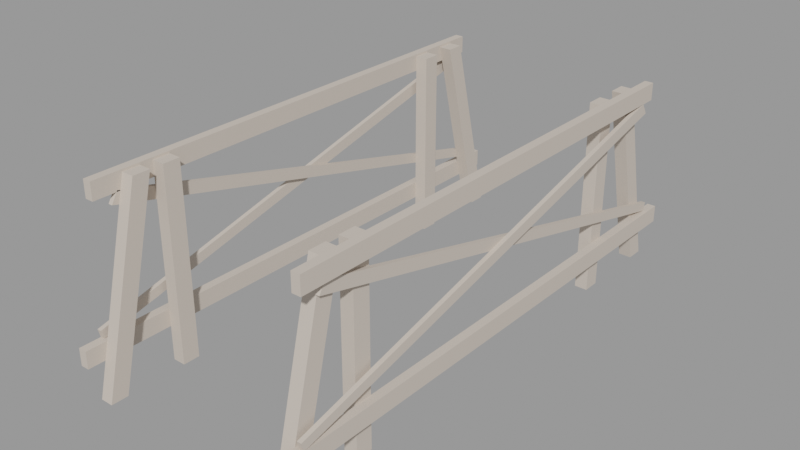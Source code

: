 # Source: train_track_guard_bb01.blend  (saved by Blender 2.92.15; exported with 4.5.12 LTS)
import bpy
from mathutils import Matrix  # noqa: F401  (used for matrix-valued properties, if any)

bpy.ops.wm.read_factory_settings(use_empty=True)
scene = bpy.context.scene
scene.name = 'train_track_guard_bb01.qc'

# ---- collections
col_train_track_guard_bb01 = bpy.data.collections.new('train_track_guard_bb01'); scene.collection.children.link(col_train_track_guard_bb01)

# ---- materials (node trees are filled in below, after node groups)
mat_woodwall_darkbrown001b = bpy.data.materials.new('woodwall_darkbrown001b')
mat_woodwall_darkbrown001b.use_transparent_shadow = False
mat_woodwall_darkbrown001b.diffuse_color = (0.6157, 0.5371, 0.4644, 1.0)

# ---- material node trees

# ---- meshes
me_train_track_guard_bb01_ref = bpy.data.meshes.new('train_track_guard_bb01_ref')
me_train_track_guard_bb01_ref.from_pydata([(-200.0, 16.0, 180.0), (-208.0, 16.0, 180.0), (-208.0, 16.0, 164.0), (-200.0, 16.0, 164.0), (-200.0, 456.0, 180.0), (-208.0, 456.0, 180.0), (-208.0, 456.0, 164.0), (-4e-06, 88.0, 178.0), (-12.0, 88.0, 178.0), (-12.0, 72.0, 178.0), (-3e-06, 72.0, 178.0), (-4e-06, 88.0, 0.0), (-3e-06, 72.0, 0.0), (-12.0, 72.0, 0.0), (-12.0, 88.0, 0.0), (-1.7e-05, 400.0, 178.0), (-12.0, 400.0, 178.0), (-12.0, 384.0, 178.0), (-1.7e-05, 384.0, 178.0), (-1.7e-05, 400.0, 0.0), (-1.7e-05, 384.0, 0.0), (-12.0, 384.0, 0.0), (-12.0, 400.0, 0.0), (-1.9e-05, 436.0, 178.0), (-12.0, 436.0, 178.0), (-12.0, 420.0, 178.0), (-1.8e-05, 420.0, 178.0), (-2.1e-05, 480.0, 0.0), (-2e-05, 464.0, 0.0), (-12.0, 464.0, 0.0), (-12.0, 480.0, 0.0), (-12.0, 44.0, 178.0), (-2e-06, 44.0, 178.0), (-3e-06, 60.0, 178.0), (-12.0, 60.0, 178.0), (-12.0, 1.5e-05, 0.0), (-12.0, 16.0, 0.0), (-1e-06, 16.0, 0.0), (0.0, 1.4e-05, 0.0), (-200.0, 384.0, 178.0), (-188.0, 384.0, 178.0), (-188.0, 400.0, 178.0), (-200.0, 400.0, 178.0), (-200.0, 384.0, 0.0), (-200.0, 400.0, 0.0), (-188.0, 400.0, 0.0), (-188.0, 384.0, 0.0), (-188.0, 436.0, 178.0), (-200.0, 436.0, 178.0), (-200.0, 420.0, 178.0), (-188.0, 420.0, 178.0), (-188.0, 480.0, 0.0), (-188.0, 464.0, 0.0), (-200.0, 464.0, 0.0), (-200.0, 480.0, 0.0), (-200.0, 72.0, 178.0), (-188.0, 72.0, 178.0), (-188.0, 88.0, 178.0), (-200.0, 88.0, 178.0), (-200.0, 72.0, 0.0), (-200.0, 88.0, 0.0), (-188.0, 88.0, 0.0), (-188.0, 72.0, 0.0), (-200.0, 44.0, 178.0), (-188.0, 44.0, 178.0), (-188.0, 60.0, 178.0), (-200.0, 60.0, 178.0), (-200.0, -9e-06, 0.0), (-200.0, 16.0, 0.0), (-188.0, 16.0, 0.0), (-188.0, -8e-06, 0.0), (8.0, 16.0, 180.0), (-1e-06, 16.0, 180.0), (-1e-06, 16.0, 164.0), (8.0, 16.0, 164.0), (8.0, 456.0, 180.0), (8.0, 456.0, 164.0), (-2e-05, 456.0, 164.0), (-2e-05, 456.0, 180.0), (-200.0, -8.0, 48.0), (-208.0, -8.0, 48.0), (-208.0, -8.0, 32.0), (-200.0, -8.0, 32.0), (-200.0, 488.0, 48.0), (-200.0, 488.0, 32.0), (-208.0, 488.0, 32.0), (-208.0, 488.0, 48.0), (8.0, -8.0, 48.0), (0.0, -8.0, 48.0), (0.0, -8.0, 32.0), (8.0, -8.0, 32.0), (8.0, 488.0, 48.0), (8.0, 488.0, 32.0), (-2.1e-05, 488.0, 32.0), (-2.1e-05, 488.0, 48.0), (8.0, 10.0, 56.0), (4.0, 10.0, 56.0), (4.0, 12.0, 48.0), (8.0, 12.0, 48.0), (8.0, 442.0, 164.0), (8.0, 448.0, 154.0), (4.0, 448.0, 154.0), (4.0, 442.0, 164.0), (-204.0, 10.0, 56.0), (-208.0, 10.0, 56.0), (-208.0, 12.0, 48.0), (-204.0, 12.0, 48.0), (-204.0, 442.0, 164.0), (-204.0, 448.0, 154.0), (-208.0, 448.0, 154.0), (-208.0, 442.0, 164.0), (4.0, 474.0, 56.0), (4.0, 472.0, 48.0), (-2.1e-05, 472.0, 48.0), (-2.1e-05, 474.0, 56.0), (4.0, 42.0, 164.0), (-2e-06, 42.0, 164.0), (-2e-06, 36.0, 154.0), (4.0, 36.0, 154.0), (-200.0, 469.8, 57.21), (-200.0, 467.8, 49.21), (-204.0, 467.8, 49.21), (-204.0, 469.8, 57.21), (-200.0, 37.77, 165.2), (-204.0, 37.77, 165.2), (-204.0, 31.77, 155.2), (-200.0, 31.77, 155.2), (-200.0, 456.0, 164.0)], [], [(0, 1, 2), (2, 3, 0), (0, 4, 5), (5, 1, 0), (6, 2, 1), (1, 5, 6), (7, 8, 9), (9, 10, 7), (11, 12, 13), (13, 14, 11), (12, 10, 9), (9, 13, 12), (11, 7, 10), (10, 12, 11), (14, 8, 7), (7, 11, 14), (13, 9, 8), (8, 14, 13), (15, 16, 17), (17, 18, 15), (19, 20, 21), (21, 22, 19), (20, 18, 17), (17, 21, 20), (19, 15, 18), (18, 20, 19), (22, 16, 15), (15, 19, 22), (21, 17, 16), (16, 22, 21), (23, 24, 25), (25, 26, 23), (27, 28, 29), (29, 30, 27), (28, 26, 25), (25, 29, 28), (27, 23, 26), (26, 28, 27), (30, 24, 23), (23, 27, 30), (29, 25, 24), (24, 30, 29), (31, 32, 33), (33, 34, 31), (35, 36, 37), (37, 38, 35), (36, 34, 33), (33, 37, 36), (35, 31, 34), (34, 36, 35), (38, 32, 31), (31, 35, 38), (37, 33, 32), (32, 38, 37), (39, 40, 41), (41, 42, 39), (43, 44, 45), (45, 46, 43), (44, 42, 41), (41, 45, 44), (43, 39, 42), (42, 44, 43), (46, 40, 39), (39, 43, 46), (45, 41, 40), (40, 46, 45), (47, 48, 49), (49, 50, 47), (51, 52, 53), (53, 54, 51), (52, 50, 49), (49, 53, 52), (51, 47, 50), (50, 52, 51), (54, 48, 47), (47, 51, 54), (53, 49, 48), (48, 54, 53), (55, 56, 57), (57, 58, 55), (59, 60, 61), (61, 62, 59), (60, 58, 57), (57, 61, 60), (59, 55, 58), (58, 60, 59), (62, 56, 55), (55, 59, 62), (61, 57, 56), (56, 62, 61), (63, 64, 65), (65, 66, 63), (67, 68, 69), (69, 70, 67), (68, 66, 65), (65, 69, 68), (67, 63, 66), (66, 68, 67), (70, 64, 63), (63, 67, 70), (69, 65, 64), (64, 70, 69), (71, 72, 73), (73, 74, 71), (75, 76, 77), (77, 78, 75), (76, 74, 73), (73, 77, 76), (75, 71, 74), (74, 76, 75), (78, 72, 71), (71, 75, 78), (77, 73, 72), (72, 78, 77), (79, 80, 81), (81, 82, 79), (83, 84, 85), (85, 86, 83), (84, 82, 81), (81, 85, 84), (83, 79, 82), (82, 84, 83), (86, 80, 79), (79, 83, 86), (85, 81, 80), (80, 86, 85), (87, 88, 89), (89, 90, 87), (91, 92, 93), (93, 94, 91), (92, 90, 89), (89, 93, 92), (91, 87, 90), (90, 92, 91), (94, 88, 87), (87, 91, 94), (93, 89, 88), (88, 94, 93), (95, 96, 97), (97, 98, 95), (99, 100, 101), (101, 102, 99), (100, 98, 97), (97, 101, 100), (99, 95, 98), (98, 100, 99), (102, 96, 95), (95, 99, 102), (101, 97, 96), (96, 102, 101), (103, 104, 105), (105, 106, 103), (107, 108, 109), (109, 110, 107), (108, 106, 105), (105, 109, 108), (107, 103, 106), (106, 108, 107), (110, 104, 103), (103, 107, 110), (109, 105, 104), (104, 110, 109), (111, 112, 113), (113, 114, 111), (115, 116, 117), (117, 118, 115), (118, 117, 113), (113, 112, 118), (115, 118, 112), (112, 111, 115), (116, 115, 111), (111, 114, 116), (117, 116, 114), (114, 113, 117), (119, 120, 121), (121, 122, 119), (123, 124, 125), (125, 126, 123), (126, 125, 121), (121, 120, 126), (123, 126, 120), (120, 119, 123), (124, 123, 119), (119, 122, 124), (125, 124, 122), (122, 121, 125), (4, 127, 6), (6, 5, 4), (127, 3, 2), (2, 6, 127), (4, 0, 3), (3, 127, 4)])
me_train_track_guard_bb01_ref.polygons.foreach_set('use_smooth', [True] * 192)
_k = set([(0, 1), (0, 3), (0, 4), (1, 2), (1, 5), (2, 3), (2, 6), (3, 127), (4, 5), (4, 127), (5, 6), (6, 127), (7, 8), (7, 10), (7, 11), (8, 9), (8, 14), (9, 10), (9, 13), (10, 12), (11, 12), (11, 14), (12, 13), (13, 14), (15, 16), (15, 18), (15, 19), (16, 17), (16, 22), (17, 18), (17, 21), (18, 20), (19, 20), (19, 22), (20, 21), (21, 22), (23, 24), (23, 26), (23, 27), (24, 25), (24, 30), (25, 26), (25, 29), (26, 28), (27, 28), (27, 30), (28, 29), (29, 30), (31, 32), (31, 34), (31, 35), (32, 33), (32, 38), (33, 34), (33, 37), (34, 36), (35, 36), (35, 38), (36, 37), (37, 38), (39, 40), (39, 42), (39, 43), (40, 41), (40, 46), (41, 42), (41, 45), (42, 44), (43, 44), (43, 46), (44, 45), (45, 46), (47, 48), (47, 50), (47, 51), (48, 49), (48, 54), (49, 50), (49, 53), (50, 52), (51, 52), (51, 54), (52, 53), (53, 54), (55, 56), (55, 58), (55, 59), (56, 57), (56, 62), (57, 58), (57, 61), (58, 60), (59, 60), (59, 62), (60, 61), (61, 62), (63, 64), (63, 66), (63, 67), (64, 65), (64, 70), (65, 66), (65, 69), (66, 68), (67, 68), (67, 70), (68, 69), (69, 70), (71, 72), (71, 74), (71, 75), (72, 73), (72, 78), (73, 74), (73, 77), (74, 76), (75, 76), (75, 78), (76, 77), (77, 78), (79, 80), (79, 82), (79, 83), (80, 81), (80, 86), (81, 82), (81, 85), (82, 84), (83, 84), (83, 86), (84, 85), (85, 86), (87, 88), (87, 90), (87, 91), (88, 89), (88, 94), (89, 90), (89, 93), (90, 92), (91, 92), (91, 94), (92, 93), (93, 94), (95, 96), (95, 98), (95, 99), (96, 97), (96, 102), (97, 98), (97, 101), (98, 100), (99, 100), (99, 102), (100, 101), (101, 102), (103, 104), (103, 106), (103, 107), (104, 105), (104, 110), (105, 106), (105, 109), (106, 108), (107, 108), (107, 110), (108, 109), (109, 110), (111, 112), (111, 114), (111, 115), (112, 113), (112, 118), (113, 114), (113, 117), (114, 116), (115, 116), (115, 118), (116, 117), (117, 118), (119, 120), (119, 122), (119, 123), (120, 121), (120, 126), (121, 122), (121, 125), (122, 124), (123, 124), (123, 126), (124, 125), (125, 126)])
me_train_track_guard_bb01_ref.attributes.new('sharp_edge', 'BOOLEAN', 'EDGE').data.foreach_set('value', [ (min(e.vertices), max(e.vertices)) in _k for e in me_train_track_guard_bb01_ref.edges])
_uv = me_train_track_guard_bb01_ref.uv_layers.new(name='UVMap')
_uv.uv.foreach_set('vector', [1.089, 0.2469, 1.089, 0.3043, 0.9993, 0.3043, 0.9993, 0.3043, 0.9993, 0.2469, 1.089, 0.2469, 1.291, 0.05764, -0.3648, 0.05764, -0.3648, -0.001748, -0.3648, -0.001748, 1.291, -0.001748, 1.291, 0.05764, -0.3648, 0.05859, 1.291, 0.05859, 1.291, 0.1223, 1.291, 0.1223, -0.3648, 0.1223, -0.3648, 0.05859, 0.4237, 0.2477, 0.4237, 0.3051, 0.3339, 0.3051, 0.3339, 0.3051, 0.3339, 0.2477, 0.4237, 0.2477, 0.3339, 0.2477, 0.4237, 0.2477, 0.4237, 0.3051, 0.4237, 0.3051, 0.3339, 0.3051, 0.3339, 0.2477, -0.1212, 0.2477, 0.8772, 0.2477, 0.8772, 0.3071, 0.8772, 0.3071, -0.1212, 0.3071, -0.1212, 0.2477, -0.1212, 0.3081, 0.8773, 0.3081, 0.8773, 0.3718, 0.8773, 0.3718, -0.1212, 0.3718, -0.1212, 0.3081, -0.1212, 0.2477, 0.8772, 0.2477, 0.8772, 0.3071, 0.8772, 0.3071, -0.1212, 0.3071, -0.1212, 0.2477, -0.1212, 0.3081, 0.8773, 0.3081, 0.8773, 0.3718, 0.8773, 0.3718, -0.1212, 0.3718, -0.1212, 0.3081, 0.4237, 0.0588, 0.4237, 0.1162, 0.3339, 0.1162, 0.3339, 0.1162, 0.3339, 0.0588, 0.4237, 0.0588, 0.3339, 0.0588, 0.4237, 0.0588, 0.4237, 0.1162, 0.4237, 0.1162, 0.3339, 0.1162, 0.3339, 0.0588, -0.1212, 0.0588, 0.8772, 0.0588, 0.8772, 0.1182, 0.8772, 0.1182, -0.1212, 0.1182, -0.1212, 0.0588, -0.1212, 0.1191, 0.8773, 0.1191, 0.8773, 0.1828, 0.8773, 0.1828, -0.1212, 0.1828, -0.1212, 0.1191, -0.1212, 0.0588, 0.8772, 0.0588, 0.8772, 0.1182, 0.8772, 0.1182, -0.1212, 0.1182, -0.1212, 0.0588, -0.1212, 0.1191, 0.8773, 0.1191, 0.8773, 0.1828, 0.8773, 0.1828, -0.1212, 0.1828, -0.1212, 0.1191, 0.4237, 0.0588, 0.4237, 0.1162, 0.3339, 0.1162, 0.3339, 0.1162, 0.3339, 0.0588, 0.4237, 0.0588, 0.3339, 0.0588, 0.4237, 0.0588, 0.4237, 0.1162, 0.4237, 0.1162, 0.3339, 0.1162, 0.3339, 0.0588, -0.1212, 0.0588, 0.8772, 0.0588, 0.8772, 0.1182, 0.8772, 0.1182, -0.1212, 0.1182, -0.1212, 0.0588, -0.1212, 0.1191, 0.8773, 0.1191, 0.8773, 0.1828, 0.8773, 0.1828, -0.1212, 0.1828, -0.1212, 0.1191, -0.1212, 0.0588, 0.8772, 0.0588, 0.8772, 0.1182, 0.8772, 0.1182, -0.1212, 0.1182, -0.1212, 0.0588, -0.1212, 0.1191, 0.8773, 0.1191, 0.8773, 0.1828, 0.8773, 0.1828, -0.1212, 0.1828, -0.1212, 0.1191, 0.4271, -0.1253, 0.4271, -0.06787, 0.3372, -0.06787, 0.3372, -0.06787, 0.3372, -0.1253, 0.4271, -0.1253, 0.3372, -0.1253, 0.4271, -0.1253, 0.4271, -0.06787, 0.4271, -0.06787, 0.3372, -0.06787, 0.3372, -0.1253, -0.1179, -0.1253, 0.8806, -0.1253, 0.8806, -0.06589, 0.8806, -0.06589, -0.1179, -0.06589, -0.1179, -0.1253, -0.1179, -0.06494, 0.8807, -0.06494, 0.8807, -0.001262, 0.8807, -0.001262, -0.1179, -0.001262, -0.1179, -0.06494, -0.1179, -0.1253, 0.8806, -0.1253, 0.8806, -0.06589, 0.8806, -0.06589, -0.1179, -0.06589, -0.1179, -0.1253, -0.1179, -0.06494, 0.8807, -0.06494, 0.8807, -0.001262, 0.8807, -0.001262, -0.1179, -0.001262, -0.1179, -0.06494, 0.4237, 0.2477, 0.4237, 0.3051, 0.3339, 0.3051, 0.3339, 0.3051, 0.3339, 0.2477, 0.4237, 0.2477, 0.3339, 0.2477, 0.4237, 0.2477, 0.4237, 0.3051, 0.4237, 0.3051, 0.3339, 0.3051, 0.3339, 0.2477, -0.1212, 0.2477, 0.8772, 0.2477, 0.8772, 0.3071, 0.8772, 0.3071, -0.1212, 0.3071, -0.1212, 0.2477, -0.1212, 0.3081, 0.8773, 0.3081, 0.8773, 0.3718, 0.8773, 0.3718, -0.1212, 0.3718, -0.1212, 0.3081, -0.1212, 0.2477, 0.8772, 0.2477, 0.8772, 0.3071, 0.8772, 0.3071, -0.1212, 0.3071, -0.1212, 0.2477, -0.1212, 0.3081, 0.8773, 0.3081, 0.8773, 0.3718, 0.8773, 0.3718, -0.1212, 0.3718, -0.1212, 0.3081, 0.4271, -0.1253, 0.4271, -0.06787, 0.3372, -0.06787, 0.3372, -0.06787, 0.3372, -0.1253, 0.4271, -0.1253, 0.3372, -0.1253, 0.4271, -0.1253, 0.4271, -0.06787, 0.4271, -0.06787, 0.3372, -0.06787, 0.3372, -0.1253, -0.1179, -0.1253, 0.8806, -0.1253, 0.8806, -0.06589, 0.8806, -0.06589, -0.1179, -0.06589, -0.1179, -0.1253, -0.1179, -0.06494, 0.8807, -0.06494, 0.8807, -0.001262, 0.8807, -0.001262, -0.1179, -0.001262, -0.1179, -0.06494, -0.1179, -0.1253, 0.8806, -0.1253, 0.8806, -0.06589, 0.8806, -0.06589, -0.1179, -0.06589, -0.1179, -0.1253, -0.1179, -0.06494, 0.8807, -0.06494, 0.8807, -0.001262, 0.8807, -0.001262, -0.1179, -0.001262, -0.1179, -0.06494, 0.4237, 0.0588, 0.4237, 0.1162, 0.3339, 0.1162, 0.3339, 0.1162, 0.3339, 0.0588, 0.4237, 0.0588, 0.3339, 0.0588, 0.4237, 0.0588, 0.4237, 0.1162, 0.4237, 0.1162, 0.3339, 0.1162, 0.3339, 0.0588, -0.1212, 0.0588, 0.8772, 0.0588, 0.8772, 0.1182, 0.8772, 0.1182, -0.1212, 0.1182, -0.1212, 0.0588, -0.1212, 0.1191, 0.8773, 0.1191, 0.8773, 0.1828, 0.8773, 0.1828, -0.1212, 0.1828, -0.1212, 0.1191, -0.1212, 0.0588, 0.8772, 0.0588, 0.8772, 0.1182, 0.8772, 0.1182, -0.1212, 0.1182, -0.1212, 0.0588, -0.1212, 0.1191, 0.8773, 0.1191, 0.8773, 0.1828, 0.8773, 0.1828, -0.1212, 0.1828, -0.1212, 0.1191, 0.4237, 0.0588, 0.4237, 0.1162, 0.3339, 0.1162, 0.3339, 0.1162, 0.3339, 0.0588, 0.4237, 0.0588, 0.3339, 0.0588, 0.4237, 0.0588, 0.4237, 0.1162, 0.4237, 0.1162, 0.3339, 0.1162, 0.3339, 0.0588, -0.1212, 0.0588, 0.8772, 0.0588, 0.8772, 0.1182, 0.8772, 0.1182, -0.1212, 0.1182, -0.1212, 0.0588, -0.1212, 0.1191, 0.8773, 0.1191, 0.8773, 0.1828, 0.8773, 0.1828, -0.1212, 0.1828, -0.1212, 0.1191, -0.1212, 0.0588, 0.8772, 0.0588, 0.8772, 0.1182, 0.8772, 0.1182, -0.1212, 0.1182, -0.1212, 0.0588, -0.1212, 0.1191, 0.8773, 0.1191, 0.8773, 0.1828, 0.8773, 0.1828, -0.1212, 0.1828, -0.1212, 0.1191, 1.089, 0.2469, 1.089, 0.3043, 0.9993, 0.3043, 0.9993, 0.3043, 0.9993, 0.2469, 1.089, 0.2469, 0.9993, 0.2469, 1.089, 0.2469, 1.089, 0.3043, 1.089, 0.3043, 0.9993, 0.3043, 0.9993, 0.2469, -0.3648, -0.001748, 1.291, -0.001748, 1.291, 0.05764, 1.291, 0.05764, -0.3648, 0.05764, -0.3648, -0.001748, -0.3648, 0.05859, 1.291, 0.05859, 1.291, 0.1223, 1.291, 0.1223, -0.3648, 0.1223, -0.3648, 0.05859, -0.3648, -0.001748, 1.291, -0.001748, 1.291, 0.05764, 1.291, 0.05764, -0.3648, 0.05764, -0.3648, -0.001748, -0.3648, 0.05859, 1.291, 0.05859, 1.291, 0.1223, 1.291, 0.1223, -0.3648, 0.1223, -0.3648, 0.05859, 1.098, 0.1247, 1.098, 0.1821, 1.008, 0.1821, 1.008, 0.1821, 1.008, 0.1247, 1.098, 0.1247, 1.008, 0.1247, 1.098, 0.1247, 1.098, 0.1821, 1.098, 0.1821, 1.008, 0.1821, 1.008, 0.1247, -0.3562, -0.124, 1.299, -0.124, 1.299, -0.06457, 1.299, -0.06457, -0.3562, -0.06457, -0.3562, -0.124, -0.3562, -0.06362, 1.299, -0.06362, 1.299, 5.9e-05, 1.299, 5.9e-05, -0.3562, 5.9e-05, -0.3562, -0.06362, -0.3562, -0.124, 1.299, -0.124, 1.299, -0.06457, 1.299, -0.06457, -0.3562, -0.06457, -0.3562, -0.124, -0.3562, -0.06362, 1.299, -0.06362, 1.299, 5.9e-05, 1.299, 5.9e-05, -0.3562, 5.9e-05, -0.3562, -0.06362, 1.098, 0.1247, 1.098, 0.1821, 1.008, 0.1821, 1.008, 0.1821, 1.008, 0.1247, 1.098, 0.1247, 1.008, 0.1247, 1.098, 0.1247, 1.098, 0.1821, 1.098, 0.1821, 1.008, 0.1821, 1.008, 0.1247, -0.3562, -0.124, 1.299, -0.124, 1.299, -0.06457, 1.299, -0.06457, -0.3562, -0.06457, -0.3562, -0.124, -0.3562, -0.06362, 1.299, -0.06362, 1.299, 5.9e-05, 1.299, 5.9e-05, -0.3562, 5.9e-05, -0.3562, -0.06362, -0.3562, -0.124, 1.299, -0.124, 1.299, -0.06457, 1.299, -0.06457, -0.3562, -0.06457, -0.3562, -0.124, -0.3562, -0.06362, 1.299, -0.06362, 1.299, 5.9e-05, 1.299, 5.9e-05, -0.3562, 5.9e-05, -0.3562, -0.06362, 1.098, 0.1247, 1.098, 0.1821, 1.008, 0.1821, 1.008, 0.1821, 1.008, 0.1247, 1.098, 0.1247, 1.008, 0.1247, 1.098, 0.1247, 1.098, 0.1821, 1.098, 0.1821, 1.008, 0.1821, 1.008, 0.1247, -0.5038, -0.2528, 1.449, -0.2528, 1.449, -0.1934, 1.449, -0.1934, -0.5038, -0.1934, -0.5038, -0.2528, -0.5038, -0.1924, 1.45, -0.1924, 1.45, -0.1288, 1.45, -0.1288, -0.5038, -0.1288, -0.5038, -0.1924, -0.5038, -0.2528, 1.449, -0.2528, 1.449, -0.1934, 1.449, -0.1934, -0.5038, -0.1934, -0.5038, -0.2528, -0.5038, -0.1924, 1.45, -0.1924, 1.45, -0.1288, 1.45, -0.1288, -0.5038, -0.1288, -0.5038, -0.1924, 1.098, 0.1247, 1.098, 0.1821, 1.008, 0.1821, 1.008, 0.1821, 1.008, 0.1247, 1.098, 0.1247, 1.008, 0.1247, 1.098, 0.1247, 1.098, 0.1821, 1.098, 0.1821, 1.008, 0.1821, 1.008, 0.1247, -0.5038, -0.2528, 1.449, -0.2528, 1.449, -0.1934, 1.449, -0.1934, -0.5038, -0.1934, -0.5038, -0.2528, -0.5038, -0.1924, 1.45, -0.1924, 1.45, -0.1288, 1.45, -0.1288, -0.5038, -0.1288, -0.5038, -0.1924, -0.5038, -0.2528, 1.449, -0.2528, 1.449, -0.1934, 1.449, -0.1934, -0.5038, -0.1934, -0.5038, -0.2528, -0.5038, -0.1924, 1.45, -0.1924, 1.45, -0.1288, 1.45, -0.1288, -0.5038, -0.1288, -0.5038, -0.1924, 1.098, 0.1247, 1.008, 0.1247, 1.008, 0.1821, 1.008, 0.1821, 1.098, 0.1821, 1.098, 0.1247, 1.008, 0.1247, 1.008, 0.1821, 1.098, 0.1821, 1.098, 0.1821, 1.098, 0.1247, 1.008, 0.1247, -0.5056, -0.4417, -0.5056, -0.3823, 1.448, -0.3823, 1.448, -0.3823, 1.448, -0.4417, -0.5056, -0.4417, -0.5056, -0.3814, -0.5056, -0.3177, 1.448, -0.3177, 1.448, -0.3177, 1.448, -0.3814, -0.5056, -0.3814, -0.5056, -0.4417, -0.5056, -0.3823, 1.448, -0.3823, 1.448, -0.3823, 1.448, -0.4417, -0.5056, -0.4417, -0.5056, -0.3814, -0.5056, -0.3177, 1.448, -0.3177, 1.448, -0.3177, 1.448, -0.3814, -0.5056, -0.3814, 1.098, 0.1247, 1.008, 0.1247, 1.008, 0.1821, 1.008, 0.1821, 1.098, 0.1821, 1.098, 0.1247, 1.008, 0.1247, 1.008, 0.1821, 1.098, 0.1821, 1.098, 0.1821, 1.098, 0.1247, 1.008, 0.1247, -0.5056, -0.4417, -0.5056, -0.3823, 1.448, -0.3823, 1.448, -0.3823, 1.448, -0.4417, -0.5056, -0.4417, -0.5056, -0.3814, -0.5056, -0.3177, 1.448, -0.3177, 1.448, -0.3177, 1.448, -0.3814, -0.5056, -0.3814, -0.5056, -0.4417, -0.5056, -0.3823, 1.448, -0.3823, 1.448, -0.3823, 1.448, -0.4417, -0.5056, -0.4417, -0.5056, -0.3814, -0.5056, -0.3177, 1.448, -0.3177, 1.448, -0.3177, 1.448, -0.3814, -0.5056, -0.3814, 0.9993, 0.2469, 1.089, 0.2469, 1.089, 0.3043, 1.089, 0.3043, 0.9993, 0.3043, 0.9993, 0.2469, -0.3648, -0.001748, 1.291, -0.001748, 1.291, 0.05764, 1.291, 0.05764, -0.3648, 0.05764, -0.3648, -0.001748, -0.3648, 0.05859, 1.291, 0.05859, 1.291, 0.1223, 1.291, 0.1223, -0.3648, 0.1223, -0.3648, 0.05859])
me_train_track_guard_bb01_ref.materials.append(mat_woodwall_darkbrown001b)
me_train_track_guard_bb01_ref.use_remesh_fix_poles = True
me_train_track_guard_bb01_ref.use_remesh_preserve_attributes = False
me_train_track_guard_bb01_ref.use_mirror_vertex_groups = False
me_train_track_guard_bb01_ref.update()
me_train_track_guard_bb01_ref.normals_split_custom_set([tuple(v) for v in zip(*[iter([1.192e-07, -1.0, 0.0, 1.192e-07, -1.0, 0.0, 1.192e-07, -1.0, 0.0, 1.192e-07, -1.0, 0.0, 1.192e-07, -1.0, 0.0, 1.192e-07, -1.0, 0.0, -9.641e-08, 0.0, 1.0, 0.0, 0.0, 1.0, -1.128e-09, 0.0, 1.0, -1.128e-09, 0.0, 1.0, -9.753e-08, 0.0, 1.0, -9.641e-08, 0.0, 1.0, -1.0, -6.775e-08, 0.0, -1.0, 0.0, 0.0, -1.0, -1.604e-09, 0.0, -1.0, -1.604e-09, 0.0, -1.0, -6.936e-08, 0.0, -1.0, -6.775e-08, 0.0, 0.0, 0.0, 1.0, 0.0, 0.0, 1.0, 0.0, 0.0, 1.0, 0.0, 0.0, 1.0, 0.0, 0.0, 1.0, 0.0, 0.0, 1.0, 0.0, 0.0, -1.0, 0.0, 0.0, -1.0, 0.0, 0.0, -1.0, 0.0, 0.0, -1.0, 0.0, 0.0, -1.0, 0.0, 0.0, -1.0, 0.0, -1.0, 0.0, 0.0, -1.0, 0.0, 0.0, -1.0, 0.0, 0.0, -1.0, 0.0, 0.0, -1.0, 0.0, 0.0, -1.0, 0.0, 1.0, 6.25e-08, 0.0, 1.0, 6.25e-08, 0.0, 1.0, 6.25e-08, 0.0, 1.0, 6.25e-08, 0.0, 1.0, 6.25e-08, 0.0, 1.0, 6.25e-08, 0.0, 0.0, 1.0, 0.0, 0.0, 1.0, 0.0, 0.0, 1.0, 0.0, 0.0, 1.0, 0.0, 0.0, 1.0, 0.0, 0.0, 1.0, 0.0, -1.0, -9.782e-09, 0.0, -1.0, -1.714e-07, 0.0, -1.0, -1.617e-07, 0.0, -1.0, -1.617e-07, 0.0, -1.0, 0.0, 0.0, -1.0, -9.782e-09, 0.0, 0.0, 0.0, 1.0, 0.0, 0.0, 1.0, 0.0, 0.0, 1.0, 0.0, 0.0, 1.0, 0.0, 0.0, 1.0, 0.0, 0.0, 1.0, 0.0, 0.0, -1.0, 0.0, 0.0, -1.0, 0.0, 0.0, -1.0, 0.0, 0.0, -1.0, 0.0, 0.0, -1.0, 0.0, 0.0, -1.0, 0.0, -1.0, 0.0, 0.0, -1.0, 0.0, 0.0, -1.0, 0.0, 0.0, -1.0, 0.0, 0.0, -1.0, 0.0, 0.0, -1.0, 0.0, 1.0, 0.0, 0.0, 1.0, 0.0, 0.0, 1.0, 0.0, 0.0, 1.0, 0.0, 0.0, 1.0, 0.0, 0.0, 1.0, 0.0, 0.0, 0.0, 1.0, 0.0, 0.0, 1.0, 0.0, 0.0, 1.0, 0.0, 0.0, 1.0, 0.0, 0.0, 1.0, 0.0, 0.0, 1.0, 0.0, -1.0, 0.0, 0.0, -1.0, 0.0, 0.0, -1.0, 0.0, 0.0, -1.0, 0.0, 0.0, -1.0, 0.0, 0.0, -1.0, 0.0, 0.0, 0.0, 0.0, 1.0, 0.0, 0.0, 1.0, 0.0, 0.0, 1.0, 0.0, 0.0, 1.0, 0.0, 0.0, 1.0, 0.0, 0.0, 1.0, 0.0, 0.0, -1.0, 0.0, 0.0, -1.0, 0.0, 0.0, -1.0, 0.0, 0.0, -1.0, 0.0, 0.0, -1.0, 0.0, 0.0, -1.0, 0.0, -0.9708, -0.24, 0.0, -0.9708, -0.24, 0.0, -0.9708, -0.24, 0.0, -0.9708, -0.24, 0.0, -0.9708, -0.24, 0.0, -0.9708, -0.24, 1.0, 6.25e-08, 4.213e-09, 1.0, 6.25e-08, 4.213e-09, 1.0, 6.25e-08, 4.213e-09, 1.0, 6.25e-08, 4.213e-09, 1.0, 6.25e-08, 4.213e-09, 1.0, 6.25e-08, 4.213e-09, 0.0, 0.9708, 0.24, 0.0, 0.9708, 0.24, 0.0, 0.9708, 0.24, 0.0, 0.9708, 0.24, 0.0, 0.9708, 0.24, 0.0, 0.9708, 0.24, -1.0, -1.633e-07, -4.018e-09, -1.0, 0.0, -4.018e-09, -1.0, -8.159e-09, -4.018e-09, -1.0, -8.159e-09, -4.018e-09, -1.0, -1.714e-07, -4.018e-09, -1.0, -1.633e-07, -4.018e-09, 0.0, 0.0, 1.0, 0.0, 0.0, 1.0, 0.0, 0.0, 1.0, 0.0, 0.0, 1.0, 0.0, 0.0, 1.0, 0.0, 0.0, 1.0, 0.0, 0.0, -1.0, 0.0, 0.0, -1.0, 0.0, 0.0, -1.0, 0.0, 0.0, -1.0, 0.0, 0.0, -1.0, 0.0, 0.0, -1.0, 0.0, 0.9708, -0.24, 0.0, 0.9708, -0.24, 0.0, 0.9708, -0.24, 0.0, 0.9708, -0.24, 0.0, 0.9708, -0.24, 0.0, 0.9708, -0.24, -1.0, 0.0, 4.018e-09, -1.0, 0.0, 4.018e-09, -1.0, 0.0, 4.018e-09, -1.0, 0.0, 4.018e-09, -1.0, 0.0, 4.018e-09, -1.0, 0.0, 4.018e-09, 0.0, -0.9708, 0.24, 0.0, -0.9708, 0.24, 0.0, -0.9708, 0.24, 0.0, -0.9708, 0.24, 0.0, -0.9708, 0.24, 0.0, -0.9708, 0.24, 1.0, 6.25e-08, -4.213e-09, 1.0, 6.25e-08, -4.213e-09, 1.0, 6.25e-08, -4.213e-09, 1.0, 6.25e-08, -4.213e-09, 1.0, 6.25e-08, -4.213e-09, 1.0, 6.25e-08, -4.213e-09, 0.0, 0.0, 1.0, 0.0, 0.0, 1.0, 0.0, 0.0, 1.0, 0.0, 0.0, 1.0, 0.0, 0.0, 1.0, 0.0, 0.0, 1.0, 0.0, 0.0, -1.0, 0.0, 0.0, -1.0, 0.0, 0.0, -1.0, 0.0, 0.0, -1.0, 0.0, 0.0, -1.0, 0.0, 0.0, -1.0, 0.0, 1.0, 0.0, 0.0, 1.0, 0.0, 0.0, 1.0, 0.0, 0.0, 1.0, 0.0, 0.0, 1.0, 0.0, 0.0, 1.0, 0.0, -1.0, 0.0, 0.0, -1.0, 0.0, 0.0, -1.0, 0.0, 0.0, -1.0, 0.0, 0.0, -1.0, 0.0, 0.0, -1.0, 0.0, 0.0, 0.0, -1.0, 0.0, 0.0, -1.0, 0.0, 0.0, -1.0, 0.0, 0.0, -1.0, 0.0, 0.0, -1.0, 0.0, 0.0, -1.0, 0.0, 1.0, 0.0, 0.0, 1.0, 0.0, 0.0, 1.0, 0.0, 0.0, 1.0, 0.0, 0.0, 1.0, 0.0, 0.0, 1.0, 0.0, 0.0, 0.0, 0.0, 1.0, 0.0, 0.0, 1.0, 0.0, 0.0, 1.0, 0.0, 0.0, 1.0, 0.0, 0.0, 1.0, 0.0, 0.0, 1.0, 0.0, 0.0, -1.0, 0.0, 0.0, -1.0, 0.0, 0.0, -1.0, 0.0, 0.0, -1.0, 0.0, 0.0, -1.0, 0.0, 0.0, -1.0, 0.0, -0.9708, -0.24, 0.0, -0.9708, -0.24, 0.0, -0.9708, -0.24, 0.0, -0.9708, -0.24, 0.0, -0.9708, -0.24, 0.0, -0.9708, -0.24, 1.0, 0.0, 8.572e-08, 1.0, 0.0, 8.572e-08, 1.0, 0.0, 8.572e-08, 1.0, 0.0, 8.572e-08, 1.0, 0.0, 8.572e-08, 1.0, 0.0, 8.572e-08, 0.0, 0.9708, 0.24, 0.0, 0.9708, 0.24, 0.0, 0.9708, 0.24, 0.0, 0.9708, 0.24, 0.0, 0.9708, 0.24, 0.0, 0.9708, 0.24, -1.0, 0.0, -8.572e-08, -1.0, 0.0, -8.572e-08, -1.0, 0.0, -8.572e-08, -1.0, 0.0, -8.572e-08, -1.0, 0.0, -8.572e-08, -1.0, 0.0, -8.572e-08, 0.0, 0.0, 1.0, 0.0, 0.0, 1.0, 0.0, 0.0, 1.0, 0.0, 0.0, 1.0, 0.0, 0.0, 1.0, 0.0, 0.0, 1.0, 0.0, 0.0, -1.0, 0.0, 0.0, -1.0, 0.0, 0.0, -1.0, 0.0, 0.0, -1.0, 0.0, 0.0, -1.0, 0.0, 0.0, -1.0, 0.0, 1.0, 0.0, 0.0, 1.0, 0.0, 0.0, 1.0, 0.0, 0.0, 1.0, 0.0, 0.0, 1.0, 0.0, 0.0, 1.0, 0.0, -1.0, 0.0, 0.0, -1.0, 0.0, 0.0, -1.0, 0.0, 0.0, -1.0, 0.0, 0.0, -1.0, 0.0, 0.0, -1.0, 0.0, 0.0, 0.0, -1.0, 0.0, 0.0, -1.0, 0.0, 0.0, -1.0, 0.0, 0.0, -1.0, 0.0, 0.0, -1.0, 0.0, 0.0, -1.0, 0.0, 1.0, 0.0, 0.0, 1.0, 0.0, 0.0, 1.0, 0.0, 0.0, 1.0, 0.0, 0.0, 1.0, 0.0, 0.0, 1.0, 0.0, 0.0, 0.0, 0.0, 1.0, 0.0, 0.0, 1.0, 0.0, 0.0, 1.0, 0.0, 0.0, 1.0, 0.0, 0.0, 1.0, 0.0, 0.0, 1.0, 0.0, 0.0, -1.0, 0.0, 0.0, -1.0, 0.0, 0.0, -1.0, 0.0, 0.0, -1.0, 0.0, 0.0, -1.0, 0.0, 0.0, -1.0, 0.0, 0.9708, -0.24, 0.0, 0.9708, -0.24, 0.0, 0.9708, -0.24, 0.0, 0.9708, -0.24, 0.0, 0.9708, -0.24, 0.0, 0.9708, -0.24, -1.0, 0.0, 0.0, -1.0, 0.0, 0.0, -1.0, 0.0, 0.0, -1.0, 0.0, 0.0, -1.0, 0.0, 0.0, -1.0, 0.0, 0.0, 0.0, -0.9708, 0.24, 0.0, -0.9708, 0.24, 0.0, -0.9708, 0.24, 0.0, -0.9708, 0.24, 0.0, -0.9708, 0.24, 0.0, -0.9708, 0.24, 1.0, 0.0, 0.0, 1.0, 0.0, 0.0, 1.0, 0.0, 0.0, 1.0, 0.0, 0.0, 1.0, 0.0, 0.0, 1.0, 0.0, 0.0, 0.0, -1.0, 0.0, 0.0, -1.0, 0.0, 0.0, -1.0, 0.0, 0.0, -1.0, 0.0, 0.0, -1.0, 0.0, 0.0, -1.0, 0.0, 0.0, 1.0, 0.0, 0.0, 1.0, 0.0, 0.0, 1.0, 0.0, 0.0, 1.0, 0.0, 0.0, 1.0, 0.0, 0.0, 1.0, 0.0, 0.0, 0.0, -1.0, 0.0, 0.0, -1.0, 0.0, 0.0, -1.0, 0.0, 0.0, -1.0, 0.0, 0.0, -1.0, 0.0, 0.0, -1.0, 1.0, 4.552e-08, 0.0, 1.0, 4.552e-08, 0.0, 1.0, 4.552e-08, 0.0, 1.0, 4.552e-08, 0.0, 1.0, 4.552e-08, 0.0, 1.0, 4.552e-08, 0.0, 0.0, 0.0, 1.0, 0.0, 0.0, 1.0, 0.0, 0.0, 1.0, 0.0, 0.0, 1.0, 0.0, 0.0, 1.0, 0.0, 0.0, 1.0, -1.0, -4.318e-08, 0.0, -1.0, -4.318e-08, 0.0, -1.0, -4.318e-08, 0.0, -1.0, -4.318e-08, 0.0, -1.0, -4.318e-08, 0.0, -1.0, -4.318e-08, 0.0, 1.192e-07, -1.0, 0.0, 1.192e-07, -1.0, 0.0, 1.192e-07, -1.0, 0.0, 1.192e-07, -1.0, 0.0, 1.192e-07, -1.0, 0.0, 1.192e-07, -1.0, 0.0, 0.0, 1.0, 0.0, 0.0, 1.0, 0.0, 0.0, 1.0, 0.0, 0.0, 1.0, 0.0, 0.0, 1.0, 0.0, 0.0, 1.0, 0.0, 1.579e-10, 0.0, -1.0, 1.538e-08, 0.0, -1.0, 1.522e-08, 0.0, -1.0, 1.522e-08, 0.0, -1.0, 0.0, 0.0, -1.0, 1.579e-10, 0.0, -1.0, 1.0, 6.026e-08, 0.0, 1.0, 0.0, 0.0, 1.0, 1.263e-09, 0.0, 1.0, 1.263e-09, 0.0, 1.0, 6.153e-08, 0.0, 1.0, 6.026e-08, 0.0, -2.368e-10, 0.0, 1.0, -2.307e-08, 0.0, 1.0, -2.284e-08, 0.0, 1.0, -2.284e-08, 0.0, 1.0, 0.0, 0.0, 1.0, -2.368e-10, 0.0, 1.0, -1.0, -6.026e-08, 0.0, -1.0, 0.0, 0.0, -1.0, -1.263e-09, 0.0, -1.0, -1.263e-09, 0.0, -1.0, -6.153e-08, 0.0, -1.0, -6.026e-08, 0.0, 0.0, -1.0, 0.0, 0.0, -1.0, 0.0, 0.0, -1.0, 0.0, 0.0, -1.0, 0.0, 0.0, -1.0, 0.0, 0.0, -1.0, 0.0, 0.0, 1.0, 0.0, 0.0, 1.0, 0.0, 0.0, 1.0, 0.0, 0.0, 1.0, 0.0, 0.0, 1.0, 0.0, 0.0, 1.0, 0.0, 0.0, 0.0, -1.0, 0.0, 0.0, -1.0, 0.0, 0.0, -1.0, 0.0, 0.0, -1.0, 0.0, 0.0, -1.0, 0.0, 0.0, -1.0, 1.0, 4.23e-08, 0.0, 1.0, 4.23e-08, 0.0, 1.0, 4.23e-08, 0.0, 1.0, 4.23e-08, 0.0, 1.0, 4.23e-08, 0.0, 1.0, 4.23e-08, 0.0, 0.0, 0.0, 1.0, 0.0, 0.0, 1.0, 0.0, 0.0, 1.0, 0.0, 0.0, 1.0, 0.0, 0.0, 1.0, 0.0, 0.0, 1.0, -1.0, -4.234e-08, 0.0, -1.0, -4.234e-08, 0.0, -1.0, -4.234e-08, 0.0, -1.0, -4.234e-08, 0.0, -1.0, -4.234e-08, 0.0, -1.0, -4.234e-08, 0.0, 0.0, -0.9701, -0.2425, 0.0, -0.9701, -0.2425, 0.0, -0.9701, -0.2425, 0.0, -0.9701, -0.2425, 0.0, -0.9701, -0.2425, 0.0, -0.9701, -0.2425, 0.0, 0.8575, 0.5145, 0.0, 0.8575, 0.5145, 0.0, 0.8575, 0.5145, 0.0, 0.8575, 0.5145, 0.0, 0.8575, 0.5145, 0.0, 0.8575, 0.5145, 0.0, 0.2362, -0.9717, 0.0, 0.2362, -0.9717, 0.0, 0.2362, -0.9717, 0.0, 0.2362, -0.9717, 0.0, 0.2362, -0.9717, 0.0, 0.2362, -0.9717, 1.0, 3.057e-08, 2.392e-08, 1.0, 3.324e-08, 1.091e-08, 1.0, 3.32e-08, 1.112e-08, 1.0, 3.32e-08, 1.112e-08, 1.0, 3.054e-08, 2.405e-08, 1.0, 3.057e-08, 2.392e-08, 0.0, -0.2425, 0.9701, 0.0, -0.2425, 0.9701, 0.0, -0.2425, 0.9701, 0.0, -0.2425, 0.9701, 0.0, -0.2425, 0.9701, 0.0, -0.2425, 0.9701, -1.0, -5.369e-08, 5.887e-08, -1.0, -4.949e-08, -1.083e-08, -1.0, -4.956e-08, -9.707e-09, -1.0, -4.956e-08, -9.707e-09, -1.0, -5.375e-08, 5.989e-08, -1.0, -5.369e-08, 5.887e-08, 3.296e-07, -0.9701, -0.2425, 4.626e-07, -0.9701, -0.2425, 1.33e-07, -0.9701, -0.2425, 1.33e-07, -0.9701, -0.2425, 0.0, -0.9701, -0.2425, 3.296e-07, -0.9701, -0.2425, 0.0, 0.8575, 0.5145, 0.0, 0.8575, 0.5145, 0.0, 0.8575, 0.5145, 0.0, 0.8575, 0.5145, 0.0, 0.8575, 0.5145, 0.0, 0.8575, 0.5145, 2.893e-10, 0.2362, -0.9717, 5.101e-08, 0.2362, -0.9717, 5.072e-08, 0.2362, -0.9717, 5.072e-08, 0.2362, -0.9717, 0.0, 0.2362, -0.9717, 2.893e-10, 0.2362, -0.9717, 1.0, 4.838e-08, 1.823e-08, 1.0, 0.0, 8.311e-09, 1.0, 7.745e-10, 8.47e-09, 1.0, 7.745e-10, 8.47e-09, 1.0, 4.887e-08, 1.833e-08, 1.0, 4.838e-08, 1.823e-08, -3.431e-10, -0.2425, 0.9701, -5.997e-08, -0.2425, 0.9701, -5.962e-08, -0.2425, 0.9701, -5.962e-08, -0.2425, 0.9701, 0.0, -0.2425, 0.9701, -3.431e-10, -0.2425, 0.9701, -1.0, -9.686e-08, -1.828e-08, -1.0, 0.0, -8.248e-09, -1.0, -1.555e-09, -8.409e-09, -1.0, -1.555e-09, -8.409e-09, -1.0, -9.829e-08, -1.843e-08, -1.0, -9.686e-08, -1.828e-08, 0.0, 0.9701, -0.2425, 0.0, 0.9701, -0.2425, 0.0, 0.9701, -0.2425, 0.0, 0.9701, -0.2425, 0.0, 0.9701, -0.2425, 0.0, 0.9701, -0.2425, 0.0, -0.8575, 0.5145, 0.0, -0.8575, 0.5145, 0.0, -0.8575, 0.5145, 0.0, -0.8575, 0.5145, 0.0, -0.8575, 0.5145, 0.0, -0.8575, 0.5145, 0.0, -0.2362, -0.9717, 0.0, -0.2362, -0.9717, 0.0, -0.2362, -0.9717, 0.0, -0.2362, -0.9717, 0.0, -0.2362, -0.9717, 0.0, -0.2362, -0.9717, 1.0, 2.469e-08, -2.278e-08, 1.0, 2.443e-08, -2.291e-08, 1.0, 4.946e-08, -1.059e-08, 1.0, 4.946e-08, -1.059e-08, 1.0, 4.987e-08, -1.039e-08, 1.0, 2.469e-08, -2.278e-08, 0.0, 0.2425, 0.9701, 0.0, 0.2425, 0.9701, 0.0, 0.2425, 0.9701, 0.0, 0.2425, 0.9701, 0.0, 0.2425, 0.9701, 0.0, 0.2425, 0.9701, -1.0, -3.829e-08, 2.276e-08, -1.0, -3.824e-08, 2.295e-08, -1.0, -4.104e-08, 1.047e-08, -1.0, -4.104e-08, 1.047e-08, -1.0, -4.108e-08, 1.027e-08, -1.0, -3.829e-08, 2.276e-08, 0.0, 0.9701, -0.2425, 0.0, 0.9701, -0.2425, 0.0, 0.9701, -0.2425, 0.0, 0.9701, -0.2425, 0.0, 0.9701, -0.2425, 0.0, 0.9701, -0.2425, 0.0, -0.8575, 0.5145, 0.0, -0.8575, 0.5145, 0.0, -0.8575, 0.5145, 0.0, -0.8575, 0.5145, 0.0, -0.8575, 0.5145, 0.0, -0.8575, 0.5145, 0.0, -0.2362, -0.9717, 0.0, -0.2362, -0.9717, 0.0, -0.2362, -0.9717, 0.0, -0.2362, -0.9717, 0.0, -0.2362, -0.9717, 0.0, -0.2362, -0.9717, 1.0, 0.0, -1.823e-08, 1.0, 0.0, -1.833e-08, 1.0, 0.0, -8.47e-09, 1.0, 0.0, -8.47e-09, 1.0, 0.0, -8.311e-09, 1.0, 0.0, -1.823e-08, 0.0, 0.2425, 0.9701, 0.0, 0.2425, 0.9701, 0.0, 0.2425, 0.9701, 0.0, 0.2425, 0.9701, 0.0, 0.2425, 0.9701, 0.0, 0.2425, 0.9701, -1.0, 0.0, 1.828e-08, -1.0, 0.0, 1.843e-08, -1.0, 0.0, 8.409e-09, -1.0, 0.0, 8.409e-09, -1.0, 0.0, 8.248e-09, -1.0, 0.0, 1.828e-08, 0.0, 1.0, 0.0, 0.0, 1.0, 0.0, 0.0, 1.0, 0.0, 0.0, 1.0, 0.0, 0.0, 1.0, 0.0, 0.0, 1.0, 0.0, 1.028e-09, 0.0, -1.0, 8.887e-08, 0.0, -1.0, 8.784e-08, 0.0, -1.0, 8.784e-08, 0.0, -1.0, 0.0, 0.0, -1.0, 1.028e-09, 0.0, -1.0, 1.0, 6.775e-08, 0.0, 1.0, 0.0, 0.0, 1.0, 1.604e-09, 0.0, 1.0, 1.604e-09, 0.0, 1.0, 6.936e-08, 0.0, 1.0, 6.775e-08, 0.0])] * 3)])
arm_train_track_guard_bb01_qc_skeleton = bpy.data.armatures.new('train_track_guard_bb01.qc_skeleton')  # bones are not reproduced

# ---- objects
ob_train_track_guard_bb01_qc_skeleton = bpy.data.objects.new('train_track_guard_bb01.qc_skeleton', arm_train_track_guard_bb01_qc_skeleton)
ob_train_track_guard_bb01_ref = bpy.data.objects.new('train_track_guard_bb01_ref', me_train_track_guard_bb01_ref)

# ---- transforms, parenting, visibility, modifiers, constraints
ob_train_track_guard_bb01_qc_skeleton.location = (0.0, 0.0, 0.0)
ob_train_track_guard_bb01_qc_skeleton.show_in_front = True
ob_train_track_guard_bb01_qc_skeleton.lineart.crease_threshold = 0.0
ob_train_track_guard_bb01_ref.parent = ob_train_track_guard_bb01_qc_skeleton
ob_train_track_guard_bb01_ref.location = (0.0, 0.0, 0.0)
ob_train_track_guard_bb01_ref.lineart.crease_threshold = 0.0
_vg = ob_train_track_guard_bb01_ref.vertex_groups.new(name='static_prop')
_vg.add([0, 1, 2, 3, 4, 5, 6, 7, 8, 9, 10, 11, 12, 13, 14, 15, 16, 17, 18, 19, 20, 21, 22, 23, 24, 25, 26, 27, 28, 29, 30, 31, 32, 33, 34, 35, 36, 37, 38, 39, 40, 41, 42, 43, 44, 45, 46, 47, 48, 49, 50, 51, 52, 53, 54, 55, 56, 57, 58, 59, 60, 61, 62, 63, 64, 65, 66, 67, 68, 69, 70, 71, 72, 73, 74, 75, 76, 77, 78, 79, 80, 81, 82, 83, 84, 85, 86, 87, 88, 89, 90, 91, 92, 93, 94, 95, 96, 97, 98, 99, 100, 101, 102, 103, 104, 105, 106, 107, 108, 109, 110, 111, 112, 113, 114, 115, 116, 117, 118, 119, 120, 121, 122, 123, 124, 125, 126, 127], 1.0, 'REPLACE')
_m = ob_train_track_guard_bb01_ref.modifiers.new('Armature', 'ARMATURE')
_m.object = ob_train_track_guard_bb01_qc_skeleton

# ---- collection membership
scene.collection.objects.link(ob_train_track_guard_bb01_qc_skeleton)
scene.collection.objects.link(ob_train_track_guard_bb01_ref)
col_train_track_guard_bb01.objects.link(ob_train_track_guard_bb01_qc_skeleton)
col_train_track_guard_bb01.objects.link(ob_train_track_guard_bb01_ref)

# ---- scene / render settings (as saved in the file)
scene.frame_start = 1; scene.frame_end = 250; scene.frame_set(0)
scene.render.engine = 'BLENDER_EEVEE_NEXT'
scene.cycles.use_denoising = False
scene.cycles.samples = 128
scene.cycles.sampling_pattern = 'TABULATED_SOBOL'
scene.cycles.use_adaptive_sampling = False
scene.cycles.use_light_tree = False
scene.view_settings.view_transform = 'Filmic'
bpy.context.view_layer.update()

# ---- added for rendering (the .blend has no active camera and no usable light): camera, sun + grey world if the file has none
cam_auto = bpy.data.cameras.new('AutoCamera')
cam_auto.lens = 50.0
cam_auto.sensor_width = 36.0
cam_auto.clip_end = 9257.9
ob_auto_camera = bpy.data.objects.new('AutoCamera', cam_auto)
scene.collection.objects.link(ob_auto_camera)
ob_auto_camera.location = (427.518, -393.021, 512.014)
ob_auto_camera.rotation_euler = (1.09748, -7.21219e-08, 0.694738)
scene.camera = ob_auto_camera
light_auto_sun = bpy.data.lights.new('AutoSun', 'SUN')
light_auto_sun.energy = 3.0
light_auto_sun.angle = 0.0523599
ob_auto_sun = bpy.data.objects.new('AutoSun', light_auto_sun)
scene.collection.objects.link(ob_auto_sun)
ob_auto_sun.rotation_euler = (0.872665, 0.174533, 0.523599)
if scene.world is None:
    world_auto = bpy.data.worlds.new('AutoWorld')
    world_auto.color = (0.3, 0.3, 0.3)
    scene.world = world_auto
bpy.context.view_layer.update()
